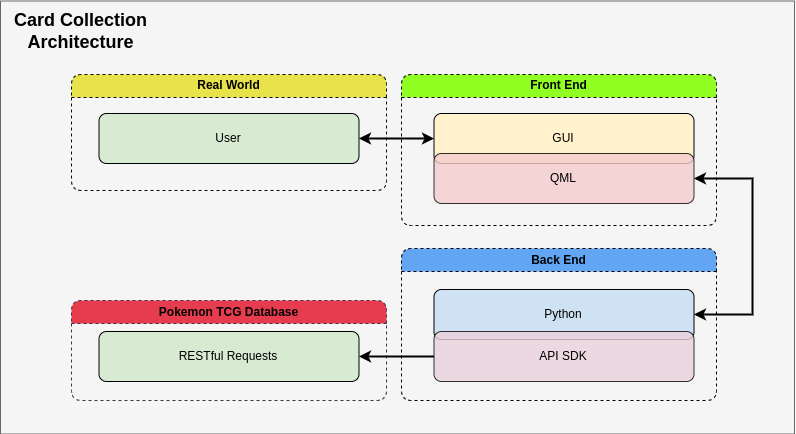

The diagram above was exported from draw.io. Its source (the exported page's mxGraphModel, read from the mxfile embedded in the PNG):
<mxGraphModel dx="1657" dy="1087" grid="0" gridSize="10" guides="1" tooltips="1" connect="1" arrows="1" fold="1" page="0" pageScale="1" pageWidth="850" pageHeight="1100" math="0" shadow="0">
  <root>
    <mxCell id="0" />
    <mxCell id="1" parent="0" />
    <mxCell id="2" value="" style="rounded=0;whiteSpace=wrap;html=1;fillColor=#f5f5f5;strokeColor=#666666;fontColor=#333333;" vertex="1" parent="1">
      <mxGeometry x="-387" y="-42.5" width="794" height="433" as="geometry" />
    </mxCell>
    <mxCell id="3" value="" style="group" vertex="1" connectable="0" parent="1">
      <mxGeometry x="-316" y="31" width="681" height="326" as="geometry" />
    </mxCell>
    <mxCell id="4" value="Front End" style="swimlane;html=1;rounded=1;whiteSpace=wrap;fillColor=#90FF21;gradientColor=none;shadow=0;dashed=1;" vertex="1" parent="3">
      <mxGeometry x="330" width="315" height="151" as="geometry" />
    </mxCell>
    <mxCell id="5" value="GUI" style="rounded=1;whiteSpace=wrap;html=1;fillColor=#FFF2CC;" vertex="1" parent="4">
      <mxGeometry x="32.5" y="39" width="260" height="50" as="geometry" />
    </mxCell>
    <mxCell id="6" value="QML" style="rounded=1;whiteSpace=wrap;html=1;fillColor=#F4CCCC;opacity=80;" vertex="1" parent="4">
      <mxGeometry x="32.5" y="79" width="260" height="50" as="geometry" />
    </mxCell>
    <mxCell id="7" value="Back End" style="swimlane;html=1;rounded=1;whiteSpace=wrap;fillColor=#61A5F3;gradientColor=none;shadow=0;dashed=1;" vertex="1" parent="3">
      <mxGeometry x="330" y="174" width="315" height="152" as="geometry" />
    </mxCell>
    <mxCell id="8" value="Python" style="rounded=1;whiteSpace=wrap;html=1;fillColor=#CFE2F3;" vertex="1" parent="7">
      <mxGeometry x="32.5" y="41" width="260" height="50" as="geometry" />
    </mxCell>
    <mxCell id="9" value="API SDK" style="rounded=1;whiteSpace=wrap;html=1;fillColor=#EAD1DC;opacity=80;" vertex="1" parent="7">
      <mxGeometry x="32.5" y="83" width="260" height="50" as="geometry" />
    </mxCell>
    <mxCell id="10" style="entryX=0;entryY=0.5;entryDx=0;entryDy=0;exitX=1;exitY=0.5;exitDx=0;exitDy=0;startArrow=classic;startFill=1;strokeWidth=2;" edge="1" parent="3" source="13" target="5">
      <mxGeometry relative="1" as="geometry">
        <mxPoint x="846" y="77" as="sourcePoint" />
        <mxPoint x="676" y="206" as="targetPoint" />
      </mxGeometry>
    </mxCell>
    <mxCell id="11" value="" style="endArrow=classic;html=1;strokeWidth=2;rounded=0;entryX=1;entryY=0.5;entryDx=0;entryDy=0;exitX=1;exitY=0.5;exitDx=0;exitDy=0;startArrow=classic;startFill=1;endFill=1;edgeStyle=orthogonalEdgeStyle;" edge="1" parent="3" source="8" target="6">
      <mxGeometry width="50" height="50" relative="1" as="geometry">
        <mxPoint x="653" y="374" as="sourcePoint" />
        <mxPoint x="703" y="324" as="targetPoint" />
        <Array as="points">
          <mxPoint x="681" y="240" />
          <mxPoint x="681" y="104" />
        </Array>
      </mxGeometry>
    </mxCell>
    <mxCell id="12" value="Real World" style="swimlane;html=1;rounded=1;whiteSpace=wrap;fillColor=#E8E34A;shadow=0;dashed=1;strokeColor=#070A06;" vertex="1" parent="3">
      <mxGeometry width="315" height="116" as="geometry" />
    </mxCell>
    <mxCell id="13" value="User" style="rounded=1;whiteSpace=wrap;html=1;fillColor=#D9EAD3;fontStyle=0" vertex="1" parent="12">
      <mxGeometry x="27.5" y="39" width="260" height="50" as="geometry" />
    </mxCell>
    <mxCell id="14" value="Pokemon TCG Database" style="swimlane;html=1;rounded=1;whiteSpace=wrap;fillColor=#E73C4D;shadow=0;dashed=1;strokeColor=#413147;" vertex="1" parent="3">
      <mxGeometry y="226" width="315" height="100" as="geometry" />
    </mxCell>
    <mxCell id="15" value="RESTful Requests" style="rounded=1;whiteSpace=wrap;html=1;fillColor=#D9EAD3;fontStyle=0" vertex="1" parent="14">
      <mxGeometry x="27.5" y="31" width="260" height="50" as="geometry" />
    </mxCell>
    <mxCell id="16" style="edgeStyle=orthogonalEdgeStyle;rounded=0;orthogonalLoop=1;jettySize=auto;html=1;exitX=0;exitY=0.5;exitDx=0;exitDy=0;entryX=1;entryY=0.5;entryDx=0;entryDy=0;strokeWidth=2;" edge="1" parent="3" source="9" target="15">
      <mxGeometry relative="1" as="geometry">
        <mxPoint x="293" y="281" as="targetPoint" />
      </mxGeometry>
    </mxCell>
    <mxCell id="17" value="Card Collection Architecture" style="text;html=1;align=center;verticalAlign=middle;whiteSpace=wrap;rounded=0;fontSize=18;fontStyle=1" vertex="1" parent="1">
      <mxGeometry x="-387" y="-36" width="161" height="47" as="geometry" />
    </mxCell>
  </root>
</mxGraphModel>